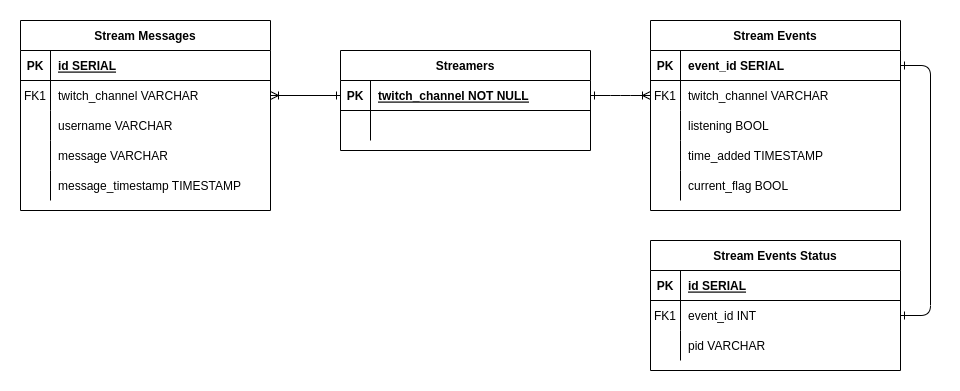

The diagram above was exported from draw.io. Its source (the exported page's mxGraphModel, read from the mxfile embedded in the PNG):
<mxGraphModel dx="1114" dy="510" grid="1" gridSize="10" guides="1" tooltips="1" connect="1" arrows="1" fold="1" page="1" pageScale="1" pageWidth="850" pageHeight="1100" math="0" shadow="0" extFonts="Permanent Marker^https://fonts.googleapis.com/css?family=Permanent+Marker">
  <root>
    <mxCell id="0" />
    <mxCell id="1" parent="0" />
    <mxCell id="z0K_85ZwWYvNt4Ase2QR-8" value="Stream Messages" style="shape=table;startSize=30;container=1;collapsible=1;childLayout=tableLayout;fixedRows=1;rowLines=0;fontStyle=1;align=center;resizeLast=1;" vertex="1" parent="1">
      <mxGeometry x="120" y="110" width="250" height="190" as="geometry" />
    </mxCell>
    <mxCell id="z0K_85ZwWYvNt4Ase2QR-9" value="" style="shape=partialRectangle;collapsible=0;dropTarget=0;pointerEvents=0;fillColor=none;points=[[0,0.5],[1,0.5]];portConstraint=eastwest;top=0;left=0;right=0;bottom=1;" vertex="1" parent="z0K_85ZwWYvNt4Ase2QR-8">
      <mxGeometry y="30" width="250" height="30" as="geometry" />
    </mxCell>
    <mxCell id="z0K_85ZwWYvNt4Ase2QR-10" value="PK" style="shape=partialRectangle;overflow=hidden;connectable=0;fillColor=none;top=0;left=0;bottom=0;right=0;fontStyle=1;" vertex="1" parent="z0K_85ZwWYvNt4Ase2QR-9">
      <mxGeometry width="30" height="30" as="geometry">
        <mxRectangle width="30" height="30" as="alternateBounds" />
      </mxGeometry>
    </mxCell>
    <mxCell id="z0K_85ZwWYvNt4Ase2QR-11" value="id SERIAL" style="shape=partialRectangle;overflow=hidden;connectable=0;fillColor=none;top=0;left=0;bottom=0;right=0;align=left;spacingLeft=6;fontStyle=5;" vertex="1" parent="z0K_85ZwWYvNt4Ase2QR-9">
      <mxGeometry x="30" width="220" height="30" as="geometry">
        <mxRectangle width="220" height="30" as="alternateBounds" />
      </mxGeometry>
    </mxCell>
    <mxCell id="z0K_85ZwWYvNt4Ase2QR-12" value="" style="shape=partialRectangle;collapsible=0;dropTarget=0;pointerEvents=0;fillColor=none;points=[[0,0.5],[1,0.5]];portConstraint=eastwest;top=0;left=0;right=0;bottom=0;" vertex="1" parent="z0K_85ZwWYvNt4Ase2QR-8">
      <mxGeometry y="60" width="250" height="30" as="geometry" />
    </mxCell>
    <mxCell id="z0K_85ZwWYvNt4Ase2QR-13" value="FK1" style="shape=partialRectangle;overflow=hidden;connectable=0;fillColor=none;top=0;left=0;bottom=0;right=0;" vertex="1" parent="z0K_85ZwWYvNt4Ase2QR-12">
      <mxGeometry width="30" height="30" as="geometry">
        <mxRectangle width="30" height="30" as="alternateBounds" />
      </mxGeometry>
    </mxCell>
    <mxCell id="z0K_85ZwWYvNt4Ase2QR-14" value="twitch_channel VARCHAR" style="shape=partialRectangle;overflow=hidden;connectable=0;fillColor=none;top=0;left=0;bottom=0;right=0;align=left;spacingLeft=6;" vertex="1" parent="z0K_85ZwWYvNt4Ase2QR-12">
      <mxGeometry x="30" width="220" height="30" as="geometry">
        <mxRectangle width="220" height="30" as="alternateBounds" />
      </mxGeometry>
    </mxCell>
    <mxCell id="z0K_85ZwWYvNt4Ase2QR-15" value="" style="shape=partialRectangle;collapsible=0;dropTarget=0;pointerEvents=0;fillColor=none;points=[[0,0.5],[1,0.5]];portConstraint=eastwest;top=0;left=0;right=0;bottom=0;" vertex="1" parent="z0K_85ZwWYvNt4Ase2QR-8">
      <mxGeometry y="90" width="250" height="30" as="geometry" />
    </mxCell>
    <mxCell id="z0K_85ZwWYvNt4Ase2QR-16" value="" style="shape=partialRectangle;overflow=hidden;connectable=0;fillColor=none;top=0;left=0;bottom=0;right=0;" vertex="1" parent="z0K_85ZwWYvNt4Ase2QR-15">
      <mxGeometry width="30" height="30" as="geometry">
        <mxRectangle width="30" height="30" as="alternateBounds" />
      </mxGeometry>
    </mxCell>
    <mxCell id="z0K_85ZwWYvNt4Ase2QR-17" value="username VARCHAR" style="shape=partialRectangle;overflow=hidden;connectable=0;fillColor=none;top=0;left=0;bottom=0;right=0;align=left;spacingLeft=6;" vertex="1" parent="z0K_85ZwWYvNt4Ase2QR-15">
      <mxGeometry x="30" width="220" height="30" as="geometry">
        <mxRectangle width="220" height="30" as="alternateBounds" />
      </mxGeometry>
    </mxCell>
    <mxCell id="z0K_85ZwWYvNt4Ase2QR-19" style="shape=partialRectangle;collapsible=0;dropTarget=0;pointerEvents=0;fillColor=none;points=[[0,0.5],[1,0.5]];portConstraint=eastwest;top=0;left=0;right=0;bottom=0;" vertex="1" parent="z0K_85ZwWYvNt4Ase2QR-8">
      <mxGeometry y="120" width="250" height="30" as="geometry" />
    </mxCell>
    <mxCell id="z0K_85ZwWYvNt4Ase2QR-20" style="shape=partialRectangle;overflow=hidden;connectable=0;fillColor=none;top=0;left=0;bottom=0;right=0;" vertex="1" parent="z0K_85ZwWYvNt4Ase2QR-19">
      <mxGeometry width="30" height="30" as="geometry">
        <mxRectangle width="30" height="30" as="alternateBounds" />
      </mxGeometry>
    </mxCell>
    <mxCell id="z0K_85ZwWYvNt4Ase2QR-21" value="message VARCHAR" style="shape=partialRectangle;overflow=hidden;connectable=0;fillColor=none;top=0;left=0;bottom=0;right=0;align=left;spacingLeft=6;" vertex="1" parent="z0K_85ZwWYvNt4Ase2QR-19">
      <mxGeometry x="30" width="220" height="30" as="geometry">
        <mxRectangle width="220" height="30" as="alternateBounds" />
      </mxGeometry>
    </mxCell>
    <mxCell id="z0K_85ZwWYvNt4Ase2QR-22" style="shape=partialRectangle;collapsible=0;dropTarget=0;pointerEvents=0;fillColor=none;points=[[0,0.5],[1,0.5]];portConstraint=eastwest;top=0;left=0;right=0;bottom=0;" vertex="1" parent="z0K_85ZwWYvNt4Ase2QR-8">
      <mxGeometry y="150" width="250" height="30" as="geometry" />
    </mxCell>
    <mxCell id="z0K_85ZwWYvNt4Ase2QR-23" style="shape=partialRectangle;overflow=hidden;connectable=0;fillColor=none;top=0;left=0;bottom=0;right=0;" vertex="1" parent="z0K_85ZwWYvNt4Ase2QR-22">
      <mxGeometry width="30" height="30" as="geometry">
        <mxRectangle width="30" height="30" as="alternateBounds" />
      </mxGeometry>
    </mxCell>
    <mxCell id="z0K_85ZwWYvNt4Ase2QR-24" value="message_timestamp TIMESTAMP" style="shape=partialRectangle;overflow=hidden;connectable=0;fillColor=none;top=0;left=0;bottom=0;right=0;align=left;spacingLeft=6;" vertex="1" parent="z0K_85ZwWYvNt4Ase2QR-22">
      <mxGeometry x="30" width="220" height="30" as="geometry">
        <mxRectangle width="220" height="30" as="alternateBounds" />
      </mxGeometry>
    </mxCell>
    <mxCell id="z0K_85ZwWYvNt4Ase2QR-31" style="edgeStyle=orthogonalEdgeStyle;rounded=1;orthogonalLoop=1;jettySize=auto;html=1;entryX=1;entryY=0.5;entryDx=0;entryDy=0;endArrow=ERoneToMany;endFill=0;strokeColor=default;startArrow=ERone;startFill=0;" edge="1" parent="1" source="C-vyLk0tnHw3VtMMgP7b-24" target="z0K_85ZwWYvNt4Ase2QR-12">
      <mxGeometry relative="1" as="geometry" />
    </mxCell>
    <mxCell id="C-vyLk0tnHw3VtMMgP7b-13" value="Stream Events Status" style="shape=table;startSize=30;container=1;collapsible=1;childLayout=tableLayout;fixedRows=1;rowLines=0;fontStyle=1;align=center;resizeLast=1;" parent="1" vertex="1">
      <mxGeometry x="750" y="330" width="250" height="130" as="geometry" />
    </mxCell>
    <mxCell id="C-vyLk0tnHw3VtMMgP7b-14" value="" style="shape=partialRectangle;collapsible=0;dropTarget=0;pointerEvents=0;fillColor=none;points=[[0,0.5],[1,0.5]];portConstraint=eastwest;top=0;left=0;right=0;bottom=1;" parent="C-vyLk0tnHw3VtMMgP7b-13" vertex="1">
      <mxGeometry y="30" width="250" height="30" as="geometry" />
    </mxCell>
    <mxCell id="C-vyLk0tnHw3VtMMgP7b-15" value="PK" style="shape=partialRectangle;overflow=hidden;connectable=0;fillColor=none;top=0;left=0;bottom=0;right=0;fontStyle=1;" parent="C-vyLk0tnHw3VtMMgP7b-14" vertex="1">
      <mxGeometry width="30" height="30" as="geometry">
        <mxRectangle width="30" height="30" as="alternateBounds" />
      </mxGeometry>
    </mxCell>
    <mxCell id="C-vyLk0tnHw3VtMMgP7b-16" value="id SERIAL" style="shape=partialRectangle;overflow=hidden;connectable=0;fillColor=none;top=0;left=0;bottom=0;right=0;align=left;spacingLeft=6;fontStyle=5;" parent="C-vyLk0tnHw3VtMMgP7b-14" vertex="1">
      <mxGeometry x="30" width="220" height="30" as="geometry">
        <mxRectangle width="220" height="30" as="alternateBounds" />
      </mxGeometry>
    </mxCell>
    <mxCell id="C-vyLk0tnHw3VtMMgP7b-17" value="" style="shape=partialRectangle;collapsible=0;dropTarget=0;pointerEvents=0;fillColor=none;points=[[0,0.5],[1,0.5]];portConstraint=eastwest;top=0;left=0;right=0;bottom=0;" parent="C-vyLk0tnHw3VtMMgP7b-13" vertex="1">
      <mxGeometry y="60" width="250" height="30" as="geometry" />
    </mxCell>
    <mxCell id="C-vyLk0tnHw3VtMMgP7b-18" value="FK1" style="shape=partialRectangle;overflow=hidden;connectable=0;fillColor=none;top=0;left=0;bottom=0;right=0;" parent="C-vyLk0tnHw3VtMMgP7b-17" vertex="1">
      <mxGeometry width="30" height="30" as="geometry">
        <mxRectangle width="30" height="30" as="alternateBounds" />
      </mxGeometry>
    </mxCell>
    <mxCell id="C-vyLk0tnHw3VtMMgP7b-19" value="event_id INT" style="shape=partialRectangle;overflow=hidden;connectable=0;fillColor=none;top=0;left=0;bottom=0;right=0;align=left;spacingLeft=6;" parent="C-vyLk0tnHw3VtMMgP7b-17" vertex="1">
      <mxGeometry x="30" width="220" height="30" as="geometry">
        <mxRectangle width="220" height="30" as="alternateBounds" />
      </mxGeometry>
    </mxCell>
    <mxCell id="C-vyLk0tnHw3VtMMgP7b-20" value="" style="shape=partialRectangle;collapsible=0;dropTarget=0;pointerEvents=0;fillColor=none;points=[[0,0.5],[1,0.5]];portConstraint=eastwest;top=0;left=0;right=0;bottom=0;" parent="C-vyLk0tnHw3VtMMgP7b-13" vertex="1">
      <mxGeometry y="90" width="250" height="30" as="geometry" />
    </mxCell>
    <mxCell id="C-vyLk0tnHw3VtMMgP7b-21" value="" style="shape=partialRectangle;overflow=hidden;connectable=0;fillColor=none;top=0;left=0;bottom=0;right=0;" parent="C-vyLk0tnHw3VtMMgP7b-20" vertex="1">
      <mxGeometry width="30" height="30" as="geometry">
        <mxRectangle width="30" height="30" as="alternateBounds" />
      </mxGeometry>
    </mxCell>
    <mxCell id="C-vyLk0tnHw3VtMMgP7b-22" value="pid VARCHAR" style="shape=partialRectangle;overflow=hidden;connectable=0;fillColor=none;top=0;left=0;bottom=0;right=0;align=left;spacingLeft=6;" parent="C-vyLk0tnHw3VtMMgP7b-20" vertex="1">
      <mxGeometry x="30" width="220" height="30" as="geometry">
        <mxRectangle width="220" height="30" as="alternateBounds" />
      </mxGeometry>
    </mxCell>
    <mxCell id="C-vyLk0tnHw3VtMMgP7b-12" value="" style="edgeStyle=entityRelationEdgeStyle;endArrow=ERone;startArrow=ERone;endFill=0;startFill=0;" parent="1" source="C-vyLk0tnHw3VtMMgP7b-3" target="C-vyLk0tnHw3VtMMgP7b-17" edge="1">
      <mxGeometry width="100" height="100" relative="1" as="geometry">
        <mxPoint x="840" y="270" as="sourcePoint" />
        <mxPoint x="900" y="295" as="targetPoint" />
      </mxGeometry>
    </mxCell>
    <mxCell id="C-vyLk0tnHw3VtMMgP7b-2" value="Stream Events" style="shape=table;startSize=30;container=1;collapsible=1;childLayout=tableLayout;fixedRows=1;rowLines=0;fontStyle=1;align=center;resizeLast=1;" parent="1" vertex="1">
      <mxGeometry x="750" y="110" width="250" height="190" as="geometry">
        <mxRectangle x="450" y="120" width="120" height="30" as="alternateBounds" />
      </mxGeometry>
    </mxCell>
    <mxCell id="C-vyLk0tnHw3VtMMgP7b-3" value="" style="shape=partialRectangle;collapsible=0;dropTarget=0;pointerEvents=0;fillColor=none;points=[[0,0.5],[1,0.5]];portConstraint=eastwest;top=0;left=0;right=0;bottom=1;" parent="C-vyLk0tnHw3VtMMgP7b-2" vertex="1">
      <mxGeometry y="30" width="250" height="30" as="geometry" />
    </mxCell>
    <mxCell id="C-vyLk0tnHw3VtMMgP7b-4" value="PK" style="shape=partialRectangle;overflow=hidden;connectable=0;fillColor=none;top=0;left=0;bottom=0;right=0;fontStyle=1;" parent="C-vyLk0tnHw3VtMMgP7b-3" vertex="1">
      <mxGeometry width="30" height="30" as="geometry">
        <mxRectangle width="30" height="30" as="alternateBounds" />
      </mxGeometry>
    </mxCell>
    <mxCell id="C-vyLk0tnHw3VtMMgP7b-5" value="event_id SERIAL" style="shape=partialRectangle;overflow=hidden;connectable=0;fillColor=none;top=0;left=0;bottom=0;right=0;align=left;spacingLeft=6;fontStyle=1;" parent="C-vyLk0tnHw3VtMMgP7b-3" vertex="1">
      <mxGeometry x="30" width="220" height="30" as="geometry">
        <mxRectangle width="220" height="30" as="alternateBounds" />
      </mxGeometry>
    </mxCell>
    <mxCell id="C-vyLk0tnHw3VtMMgP7b-6" value="" style="shape=partialRectangle;collapsible=0;dropTarget=0;pointerEvents=0;fillColor=none;points=[[0,0.5],[1,0.5]];portConstraint=eastwest;top=0;left=0;right=0;bottom=0;" parent="C-vyLk0tnHw3VtMMgP7b-2" vertex="1">
      <mxGeometry y="60" width="250" height="30" as="geometry" />
    </mxCell>
    <mxCell id="C-vyLk0tnHw3VtMMgP7b-7" value="FK1" style="shape=partialRectangle;overflow=hidden;connectable=0;fillColor=none;top=0;left=0;bottom=0;right=0;" parent="C-vyLk0tnHw3VtMMgP7b-6" vertex="1">
      <mxGeometry width="30" height="30" as="geometry">
        <mxRectangle width="30" height="30" as="alternateBounds" />
      </mxGeometry>
    </mxCell>
    <mxCell id="C-vyLk0tnHw3VtMMgP7b-8" value="twitch_channel VARCHAR" style="shape=partialRectangle;overflow=hidden;connectable=0;fillColor=none;top=0;left=0;bottom=0;right=0;align=left;spacingLeft=6;" parent="C-vyLk0tnHw3VtMMgP7b-6" vertex="1">
      <mxGeometry x="30" width="220" height="30" as="geometry">
        <mxRectangle width="220" height="30" as="alternateBounds" />
      </mxGeometry>
    </mxCell>
    <mxCell id="C-vyLk0tnHw3VtMMgP7b-9" value="" style="shape=partialRectangle;collapsible=0;dropTarget=0;pointerEvents=0;fillColor=none;points=[[0,0.5],[1,0.5]];portConstraint=eastwest;top=0;left=0;right=0;bottom=0;" parent="C-vyLk0tnHw3VtMMgP7b-2" vertex="1">
      <mxGeometry y="90" width="250" height="30" as="geometry" />
    </mxCell>
    <mxCell id="C-vyLk0tnHw3VtMMgP7b-10" value="" style="shape=partialRectangle;overflow=hidden;connectable=0;fillColor=none;top=0;left=0;bottom=0;right=0;" parent="C-vyLk0tnHw3VtMMgP7b-9" vertex="1">
      <mxGeometry width="30" height="30" as="geometry">
        <mxRectangle width="30" height="30" as="alternateBounds" />
      </mxGeometry>
    </mxCell>
    <mxCell id="C-vyLk0tnHw3VtMMgP7b-11" value="listening BOOL" style="shape=partialRectangle;overflow=hidden;connectable=0;fillColor=none;top=0;left=0;bottom=0;right=0;align=left;spacingLeft=6;" parent="C-vyLk0tnHw3VtMMgP7b-9" vertex="1">
      <mxGeometry x="30" width="220" height="30" as="geometry">
        <mxRectangle width="220" height="30" as="alternateBounds" />
      </mxGeometry>
    </mxCell>
    <mxCell id="z0K_85ZwWYvNt4Ase2QR-1" style="shape=partialRectangle;collapsible=0;dropTarget=0;pointerEvents=0;fillColor=none;points=[[0,0.5],[1,0.5]];portConstraint=eastwest;top=0;left=0;right=0;bottom=0;" vertex="1" parent="C-vyLk0tnHw3VtMMgP7b-2">
      <mxGeometry y="120" width="250" height="30" as="geometry" />
    </mxCell>
    <mxCell id="z0K_85ZwWYvNt4Ase2QR-2" style="shape=partialRectangle;overflow=hidden;connectable=0;fillColor=none;top=0;left=0;bottom=0;right=0;" vertex="1" parent="z0K_85ZwWYvNt4Ase2QR-1">
      <mxGeometry width="30" height="30" as="geometry">
        <mxRectangle width="30" height="30" as="alternateBounds" />
      </mxGeometry>
    </mxCell>
    <mxCell id="z0K_85ZwWYvNt4Ase2QR-3" value="time_added TIMESTAMP" style="shape=partialRectangle;overflow=hidden;connectable=0;fillColor=none;top=0;left=0;bottom=0;right=0;align=left;spacingLeft=6;" vertex="1" parent="z0K_85ZwWYvNt4Ase2QR-1">
      <mxGeometry x="30" width="220" height="30" as="geometry">
        <mxRectangle width="220" height="30" as="alternateBounds" />
      </mxGeometry>
    </mxCell>
    <mxCell id="z0K_85ZwWYvNt4Ase2QR-32" style="shape=partialRectangle;collapsible=0;dropTarget=0;pointerEvents=0;fillColor=none;points=[[0,0.5],[1,0.5]];portConstraint=eastwest;top=0;left=0;right=0;bottom=0;" vertex="1" parent="C-vyLk0tnHw3VtMMgP7b-2">
      <mxGeometry y="150" width="250" height="30" as="geometry" />
    </mxCell>
    <mxCell id="z0K_85ZwWYvNt4Ase2QR-33" style="shape=partialRectangle;overflow=hidden;connectable=0;fillColor=none;top=0;left=0;bottom=0;right=0;" vertex="1" parent="z0K_85ZwWYvNt4Ase2QR-32">
      <mxGeometry width="30" height="30" as="geometry">
        <mxRectangle width="30" height="30" as="alternateBounds" />
      </mxGeometry>
    </mxCell>
    <mxCell id="z0K_85ZwWYvNt4Ase2QR-34" value="current_flag BOOL" style="shape=partialRectangle;overflow=hidden;connectable=0;fillColor=none;top=0;left=0;bottom=0;right=0;align=left;spacingLeft=6;" vertex="1" parent="z0K_85ZwWYvNt4Ase2QR-32">
      <mxGeometry x="30" width="220" height="30" as="geometry">
        <mxRectangle width="220" height="30" as="alternateBounds" />
      </mxGeometry>
    </mxCell>
    <mxCell id="C-vyLk0tnHw3VtMMgP7b-23" value="Streamers" style="shape=table;startSize=30;container=1;collapsible=1;childLayout=tableLayout;fixedRows=1;rowLines=0;fontStyle=1;align=center;resizeLast=1;" parent="1" vertex="1">
      <mxGeometry x="440" y="140" width="250" height="100" as="geometry" />
    </mxCell>
    <mxCell id="C-vyLk0tnHw3VtMMgP7b-24" value="" style="shape=partialRectangle;collapsible=0;dropTarget=0;pointerEvents=0;fillColor=none;points=[[0,0.5],[1,0.5]];portConstraint=eastwest;top=0;left=0;right=0;bottom=1;" parent="C-vyLk0tnHw3VtMMgP7b-23" vertex="1">
      <mxGeometry y="30" width="250" height="30" as="geometry" />
    </mxCell>
    <mxCell id="C-vyLk0tnHw3VtMMgP7b-25" value="PK" style="shape=partialRectangle;overflow=hidden;connectable=0;fillColor=none;top=0;left=0;bottom=0;right=0;fontStyle=1;" parent="C-vyLk0tnHw3VtMMgP7b-24" vertex="1">
      <mxGeometry width="30" height="30" as="geometry">
        <mxRectangle width="30" height="30" as="alternateBounds" />
      </mxGeometry>
    </mxCell>
    <mxCell id="C-vyLk0tnHw3VtMMgP7b-26" value="twitch_channel NOT NULL" style="shape=partialRectangle;overflow=hidden;connectable=0;fillColor=none;top=0;left=0;bottom=0;right=0;align=left;spacingLeft=6;fontStyle=5;" parent="C-vyLk0tnHw3VtMMgP7b-24" vertex="1">
      <mxGeometry x="30" width="220" height="30" as="geometry">
        <mxRectangle width="220" height="30" as="alternateBounds" />
      </mxGeometry>
    </mxCell>
    <mxCell id="C-vyLk0tnHw3VtMMgP7b-27" value="" style="shape=partialRectangle;collapsible=0;dropTarget=0;pointerEvents=0;fillColor=none;points=[[0,0.5],[1,0.5]];portConstraint=eastwest;top=0;left=0;right=0;bottom=0;" parent="C-vyLk0tnHw3VtMMgP7b-23" vertex="1">
      <mxGeometry y="60" width="250" height="30" as="geometry" />
    </mxCell>
    <mxCell id="C-vyLk0tnHw3VtMMgP7b-28" value="" style="shape=partialRectangle;overflow=hidden;connectable=0;fillColor=none;top=0;left=0;bottom=0;right=0;" parent="C-vyLk0tnHw3VtMMgP7b-27" vertex="1">
      <mxGeometry width="30" height="30" as="geometry">
        <mxRectangle width="30" height="30" as="alternateBounds" />
      </mxGeometry>
    </mxCell>
    <mxCell id="C-vyLk0tnHw3VtMMgP7b-29" value="" style="shape=partialRectangle;overflow=hidden;connectable=0;fillColor=none;top=0;left=0;bottom=0;right=0;align=left;spacingLeft=6;" parent="C-vyLk0tnHw3VtMMgP7b-27" vertex="1">
      <mxGeometry x="30" width="220" height="30" as="geometry">
        <mxRectangle width="220" height="30" as="alternateBounds" />
      </mxGeometry>
    </mxCell>
    <mxCell id="C-vyLk0tnHw3VtMMgP7b-1" value="" style="edgeStyle=entityRelationEdgeStyle;endArrow=ERoneToMany;startArrow=ERone;endFill=0;startFill=0;" parent="1" source="C-vyLk0tnHw3VtMMgP7b-24" target="C-vyLk0tnHw3VtMMgP7b-6" edge="1">
      <mxGeometry width="100" height="100" relative="1" as="geometry">
        <mxPoint x="780" y="830" as="sourcePoint" />
        <mxPoint x="880" y="730" as="targetPoint" />
      </mxGeometry>
    </mxCell>
  </root>
</mxGraphModel>